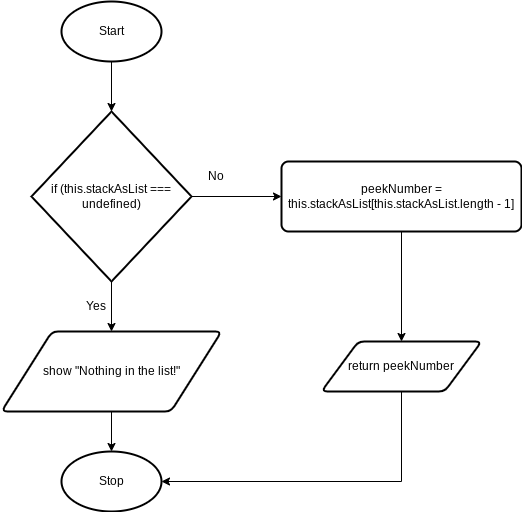

The diagram above was exported from draw.io. Its source (the exported page's mxGraphModel, read from the mxfile embedded in the PNG):
<mxGraphModel dx="834" dy="711" grid="1" gridSize="10" guides="1" tooltips="1" connect="1" arrows="1" fold="1" page="1" pageScale="1" pageWidth="827" pageHeight="1169" math="0" shadow="0">
  <root>
    <mxCell id="0" />
    <mxCell id="1" parent="0" />
    <mxCell id="2" style="edgeStyle=none;html=1;exitX=0.5;exitY=1;exitDx=0;exitDy=0;exitPerimeter=0;entryX=0.5;entryY=0;entryDx=0;entryDy=0;entryPerimeter=0;" edge="1" parent="1" source="3" target="6">
      <mxGeometry relative="1" as="geometry" />
    </mxCell>
    <mxCell id="3" value="Start" style="strokeWidth=2;html=1;shape=mxgraph.flowchart.start_1;whiteSpace=wrap;" vertex="1" parent="1">
      <mxGeometry x="330" y="80" width="100" height="60" as="geometry" />
    </mxCell>
    <mxCell id="4" style="edgeStyle=none;html=1;exitX=0.5;exitY=1;exitDx=0;exitDy=0;exitPerimeter=0;entryX=0.5;entryY=0;entryDx=0;entryDy=0;" edge="1" parent="1" source="6" target="8">
      <mxGeometry relative="1" as="geometry" />
    </mxCell>
    <mxCell id="5" style="edgeStyle=none;html=1;exitX=1;exitY=0.5;exitDx=0;exitDy=0;exitPerimeter=0;entryX=0;entryY=0.5;entryDx=0;entryDy=0;" edge="1" parent="1" source="6" target="10">
      <mxGeometry relative="1" as="geometry" />
    </mxCell>
    <mxCell id="6" value="if (this.stackAsList === undefined)" style="strokeWidth=2;html=1;shape=mxgraph.flowchart.decision;whiteSpace=wrap;" vertex="1" parent="1">
      <mxGeometry x="300" y="190" width="160" height="170" as="geometry" />
    </mxCell>
    <mxCell id="7" style="edgeStyle=none;html=1;exitX=0.5;exitY=1;exitDx=0;exitDy=0;entryX=0.5;entryY=0;entryDx=0;entryDy=0;entryPerimeter=0;" edge="1" parent="1" source="8" target="13">
      <mxGeometry relative="1" as="geometry" />
    </mxCell>
    <mxCell id="8" value="show &quot;Nothing in the list!&quot;" style="shape=parallelogram;html=1;strokeWidth=2;perimeter=parallelogramPerimeter;whiteSpace=wrap;rounded=1;arcSize=12;size=0.23;" vertex="1" parent="1">
      <mxGeometry x="270" y="410" width="220" height="80" as="geometry" />
    </mxCell>
    <mxCell id="9" style="edgeStyle=none;html=1;exitX=0.5;exitY=1;exitDx=0;exitDy=0;entryX=0.5;entryY=0;entryDx=0;entryDy=0;" edge="1" parent="1" source="10" target="12">
      <mxGeometry relative="1" as="geometry" />
    </mxCell>
    <mxCell id="10" value="peekNumber = this.stackAsList[this.stackAsList.length - 1]" style="rounded=1;whiteSpace=wrap;html=1;absoluteArcSize=1;arcSize=14;strokeWidth=2;" vertex="1" parent="1">
      <mxGeometry x="550" y="240" width="240" height="70" as="geometry" />
    </mxCell>
    <mxCell id="11" style="edgeStyle=orthogonalEdgeStyle;html=1;exitX=0.5;exitY=1;exitDx=0;exitDy=0;entryX=1;entryY=0.5;entryDx=0;entryDy=0;entryPerimeter=0;rounded=0;" edge="1" parent="1" source="12" target="13">
      <mxGeometry relative="1" as="geometry" />
    </mxCell>
    <mxCell id="12" value="return peekNumber" style="shape=parallelogram;html=1;strokeWidth=2;perimeter=parallelogramPerimeter;whiteSpace=wrap;rounded=1;arcSize=12;size=0.23;" vertex="1" parent="1">
      <mxGeometry x="590" y="420" width="160" height="50" as="geometry" />
    </mxCell>
    <mxCell id="13" value="Stop" style="strokeWidth=2;html=1;shape=mxgraph.flowchart.start_1;whiteSpace=wrap;" vertex="1" parent="1">
      <mxGeometry x="330" y="530" width="100" height="60" as="geometry" />
    </mxCell>
    <mxCell id="14" value="Yes" style="text;html=1;strokeColor=none;fillColor=none;align=center;verticalAlign=middle;whiteSpace=wrap;rounded=0;" vertex="1" parent="1">
      <mxGeometry x="340" y="370" width="50" height="30" as="geometry" />
    </mxCell>
    <mxCell id="15" value="No" style="text;html=1;strokeColor=none;fillColor=none;align=center;verticalAlign=middle;whiteSpace=wrap;rounded=0;" vertex="1" parent="1">
      <mxGeometry x="460" y="240" width="50" height="30" as="geometry" />
    </mxCell>
  </root>
</mxGraphModel>